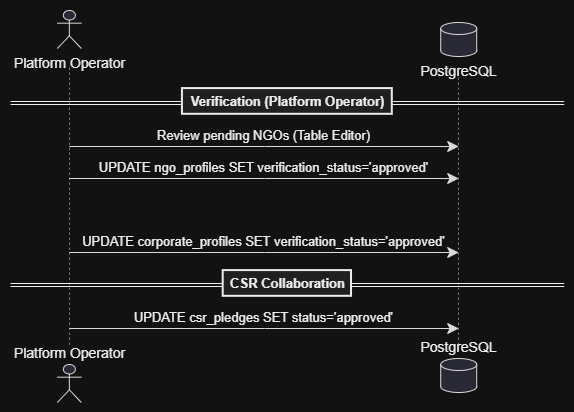

The diagram above was exported from draw.io. Its source (the exported page's mxGraphModel, read from the mxfile embedded in the PNG):
<mxGraphModel dx="1708" dy="878" grid="1" gridSize="10" guides="1" tooltips="1" connect="1" arrows="1" fold="1" page="1" pageScale="1" pageWidth="850" pageHeight="1100" math="0" shadow="0">
  <root>
    <mxCell id="4QTNQ84HARL3OqEx9Zyv-0" />
    <mxCell id="4QTNQ84HARL3OqEx9Zyv-1" parent="4QTNQ84HARL3OqEx9Zyv-0" />
    <UserObject label="" plantUmlData="{&#10;  &quot;data&quot;: &quot;@startuml HelpingHands_PlatformOperator_SequenceDiagram\nskinparam backgroundColor #FFFFFF\nskinparam sequenceMessageAlign center\nskinparam roundcorner 8\nskinparam shadowing false\nskinparam ArrowColor #34495E\nskinparam ParticipantBorderColor #2C3E50\nskinparam ParticipantBackgroundColor #ECF0F1\nskinparam LifeLineBorderColor #7F8C8D\nskinparam NoteBackgroundColor #FFF9E6\nskinparam NoteBorderColor #D4AC0D\nskinparam BoxPadding 10\nactor \&quot;Platform Operator\&quot; as PO\ndatabase \&quot;Supabase\\n(Auth + PostgreSQL)\&quot; as DB\n== Verification (Platform Operator) ==\nPO -&gt; DB : Review pending NGOs (Table Editor)\nPO -&gt; DB : UPDATE ngo_profiles SET verification_status='approved'\nnote right of PO : Manual verification.\\nNo admin UI in-app.\nPO -&gt; DB : UPDATE corporate_profiles SET verification_status='approved'\n== CSR Collaboration ==\nPO -&gt; DB : UPDATE csr_pledges SET status='approved'\n@enduml&quot;,&#10;  &quot;config&quot;: null&#10;}" id="R95UWzDjOVjkiSrVqhXP-246">
      <mxCell connectable="0" parent="4QTNQ84HARL3OqEx9Zyv-1" style="group;transparentBounds=1;editIcon=1;lockedGroup=0;groupPadding=10;" vertex="1">
        <mxGeometry as="geometry" />
      </mxCell>
    </UserObject>
    <UserObject label="" plantUmlId="life_0" plantUmlBaseStyle="endArrow=none;html=1;strokeColor=#181818;strokeWidth=0.5;dashed=1;dashPattern=5 5;" plantUmlBaseValue="" id="R95UWzDjOVjkiSrVqhXP-247">
      <mxCell edge="1" parent="R95UWzDjOVjkiSrVqhXP-246" style="endArrow=none;html=1;strokeColor=#181818;strokeWidth=0.5;dashed=1;dashPattern=5 5;rounded=0;">
        <mxGeometry relative="1" as="geometry">
          <mxPoint x="88.85" y="94" as="sourcePoint" />
          <mxPoint x="88.85" y="373" as="targetPoint" />
        </mxGeometry>
      </mxCell>
    </UserObject>
    <UserObject label="" plantUmlId="life_1" plantUmlBaseStyle="endArrow=none;html=1;strokeColor=#181818;strokeWidth=0.5;dashed=1;dashPattern=5 5;" plantUmlBaseValue="" id="R95UWzDjOVjkiSrVqhXP-248">
      <mxCell edge="1" parent="R95UWzDjOVjkiSrVqhXP-246" style="endArrow=none;html=1;strokeColor=#181818;strokeWidth=0.5;dashed=1;dashPattern=5 5;rounded=0;">
        <mxGeometry relative="1" as="geometry">
          <mxPoint x="478.2214285714287" y="94" as="sourcePoint" />
          <mxPoint x="478.2214285714287" y="373" as="targetPoint" />
        </mxGeometry>
      </mxCell>
    </UserObject>
    <UserObject label="Review pending NGOs (Table Editor)" plantUmlId="msg_5" plantUmlBaseStyle="endArrow=classic;endFill=1;endSize=9;html=1;rounded=0;edgeStyle=elbowEdgeStyle;elbow=vertical;curved=0;strokeColor=#181818;strokeWidth=1;fontColor=#000000;fontSize=13;verticalAlign=bottom;labelBackgroundColor=none;" plantUmlBaseValue="Review pending NGOs (Table Editor)" id="R95UWzDjOVjkiSrVqhXP-249">
      <mxCell edge="1" parent="R95UWzDjOVjkiSrVqhXP-246" style="endArrow=classic;endFill=1;endSize=9;html=1;rounded=0;edgeStyle=elbowEdgeStyle;elbow=vertical;curved=0;strokeColor=#181818;strokeWidth=1;fontColor=#000000;fontSize=13;verticalAlign=bottom;labelBackgroundColor=none;">
        <mxGeometry relative="1" as="geometry">
          <Array as="points">
            <mxPoint x="284" y="173" />
          </Array>
          <mxPoint x="88.85" y="173" as="sourcePoint" />
          <mxPoint x="478.2214285714287" y="173" as="targetPoint" />
        </mxGeometry>
      </mxCell>
    </UserObject>
    <UserObject label="UPDATE ngo_profiles SET verification_status='approved'" plantUmlId="msg_6" plantUmlBaseStyle="endArrow=classic;endFill=1;endSize=9;html=1;rounded=0;edgeStyle=elbowEdgeStyle;elbow=vertical;curved=0;strokeColor=#181818;strokeWidth=1;fontColor=#000000;fontSize=13;verticalAlign=bottom;labelBackgroundColor=none;" plantUmlBaseValue="UPDATE ngo_profiles SET verification_status='approved'" id="R95UWzDjOVjkiSrVqhXP-250">
      <mxCell edge="1" parent="R95UWzDjOVjkiSrVqhXP-246" style="endArrow=classic;endFill=1;endSize=9;html=1;rounded=0;edgeStyle=elbowEdgeStyle;elbow=vertical;curved=0;strokeColor=#181818;strokeWidth=1;fontColor=#000000;fontSize=13;verticalAlign=bottom;labelBackgroundColor=none;">
        <mxGeometry relative="1" as="geometry">
          <Array as="points">
            <mxPoint x="284" y="205" />
          </Array>
          <mxPoint x="88.85" y="205" as="sourcePoint" />
          <mxPoint x="478.2214285714287" y="205" as="targetPoint" />
        </mxGeometry>
      </mxCell>
    </UserObject>
    <UserObject label="UPDATE corporate_profiles SET verification_status='approved'" plantUmlId="msg_8" plantUmlBaseStyle="endArrow=classic;endFill=1;endSize=9;html=1;rounded=0;edgeStyle=elbowEdgeStyle;elbow=vertical;curved=0;strokeColor=#181818;strokeWidth=1;fontColor=#000000;fontSize=13;verticalAlign=bottom;labelBackgroundColor=none;" plantUmlBaseValue="UPDATE corporate_profiles SET verification_status='approved'" id="R95UWzDjOVjkiSrVqhXP-251">
      <mxCell edge="1" parent="R95UWzDjOVjkiSrVqhXP-246" style="endArrow=classic;endFill=1;endSize=9;html=1;rounded=0;edgeStyle=elbowEdgeStyle;elbow=vertical;curved=0;strokeColor=#181818;strokeWidth=1;fontColor=#000000;fontSize=13;verticalAlign=bottom;labelBackgroundColor=none;">
        <mxGeometry relative="1" as="geometry">
          <Array as="points">
            <mxPoint x="284" y="279" />
          </Array>
          <mxPoint x="88.85" y="279" as="sourcePoint" />
          <mxPoint x="478.2214285714287" y="279" as="targetPoint" />
        </mxGeometry>
      </mxCell>
    </UserObject>
    <UserObject label="UPDATE csr_pledges SET status='approved'" plantUmlId="msg_12" plantUmlBaseStyle="endArrow=classic;endFill=1;endSize=9;html=1;rounded=0;edgeStyle=elbowEdgeStyle;elbow=vertical;curved=0;strokeColor=#181818;strokeWidth=1;fontColor=#000000;fontSize=13;verticalAlign=bottom;labelBackgroundColor=none;" plantUmlBaseValue="UPDATE csr_pledges SET status='approved'" id="R95UWzDjOVjkiSrVqhXP-252">
      <mxCell edge="1" parent="R95UWzDjOVjkiSrVqhXP-246" style="endArrow=classic;endFill=1;endSize=9;html=1;rounded=0;edgeStyle=elbowEdgeStyle;elbow=vertical;curved=0;strokeColor=#181818;strokeWidth=1;fontColor=#000000;fontSize=13;verticalAlign=bottom;labelBackgroundColor=none;">
        <mxGeometry relative="1" as="geometry">
          <Array as="points">
            <mxPoint x="284" y="355" />
          </Array>
          <mxPoint x="88.85" y="355" as="sourcePoint" />
          <mxPoint x="478.2214285714287" y="355" as="targetPoint" />
        </mxGeometry>
      </mxCell>
    </UserObject>
    <UserObject label="" plantUmlId="divbar_2" plantUmlBaseStyle="endArrow=none;html=1;strokeColor=#000000;strokeWidth=1;" plantUmlBaseValue="" id="R95UWzDjOVjkiSrVqhXP-253">
      <mxCell edge="1" parent="R95UWzDjOVjkiSrVqhXP-246" style="endArrow=none;html=1;strokeColor=#000000;strokeWidth=1;rounded=0;">
        <mxGeometry relative="1" as="geometry">
          <mxPoint x="30" y="128" as="sourcePoint" />
          <mxPoint x="583.7214285714288" y="128" as="targetPoint" />
        </mxGeometry>
      </mxCell>
    </UserObject>
    <UserObject label="" plantUmlId="divbar_3" plantUmlBaseStyle="endArrow=none;html=1;strokeColor=#000000;strokeWidth=1;" plantUmlBaseValue="" id="R95UWzDjOVjkiSrVqhXP-254">
      <mxCell edge="1" parent="R95UWzDjOVjkiSrVqhXP-246" style="endArrow=none;html=1;strokeColor=#000000;strokeWidth=1;rounded=0;">
        <mxGeometry relative="1" as="geometry">
          <mxPoint x="30" y="131" as="sourcePoint" />
          <mxPoint x="583.7214285714288" y="131" as="targetPoint" />
        </mxGeometry>
      </mxCell>
    </UserObject>
    <UserObject label="Verification (Platform Operator)" plantUmlId="div_4" plantUmlBaseStyle="rounded=0;fillColor=#EEEEEE;strokeColor=#000000;strokeWidth=2;fontColor=#000000;fontSize=13;fontStyle=1;align=center;verticalAlign=middle;html=1;" plantUmlBaseValue="Verification (Platform Operator)" id="R95UWzDjOVjkiSrVqhXP-255">
      <mxCell parent="R95UWzDjOVjkiSrVqhXP-246" style="rounded=0;fillColor=#EEEEEE;strokeColor=#000000;strokeWidth=2;fontColor=#000000;fontSize=13;fontStyle=1;align=center;verticalAlign=middle;html=1;" vertex="1">
        <mxGeometry height="25.7" width="209.8494285714286" x="201.9360000000001" y="115.1" as="geometry" />
      </mxCell>
    </UserObject>
    <UserObject label="" plantUmlId="divbar_9" plantUmlBaseStyle="endArrow=none;html=1;strokeColor=#000000;strokeWidth=1;" plantUmlBaseValue="" id="R95UWzDjOVjkiSrVqhXP-256">
      <mxCell edge="1" parent="R95UWzDjOVjkiSrVqhXP-246" style="endArrow=none;html=1;strokeColor=#000000;strokeWidth=1;rounded=0;">
        <mxGeometry relative="1" as="geometry">
          <mxPoint x="30" y="310" as="sourcePoint" />
          <mxPoint x="583.7214285714288" y="310" as="targetPoint" />
        </mxGeometry>
      </mxCell>
    </UserObject>
    <UserObject label="" plantUmlId="divbar_10" plantUmlBaseStyle="endArrow=none;html=1;strokeColor=#000000;strokeWidth=1;" plantUmlBaseValue="" id="R95UWzDjOVjkiSrVqhXP-257">
      <mxCell edge="1" parent="R95UWzDjOVjkiSrVqhXP-246" style="endArrow=none;html=1;strokeColor=#000000;strokeWidth=1;rounded=0;">
        <mxGeometry relative="1" as="geometry">
          <mxPoint x="30" y="313" as="sourcePoint" />
          <mxPoint x="583.7214285714288" y="313" as="targetPoint" />
        </mxGeometry>
      </mxCell>
    </UserObject>
    <UserObject label="CSR Collaboration" plantUmlId="div_11" plantUmlBaseStyle="rounded=0;fillColor=#EEEEEE;strokeColor=#000000;strokeWidth=2;fontColor=#000000;fontSize=13;fontStyle=1;align=center;verticalAlign=middle;html=1;" plantUmlBaseValue="CSR Collaboration" id="R95UWzDjOVjkiSrVqhXP-258">
      <mxCell parent="R95UWzDjOVjkiSrVqhXP-246" style="rounded=0;fillColor=#EEEEEE;strokeColor=#000000;strokeWidth=2;fontColor=#000000;fontSize=13;fontStyle=1;align=center;verticalAlign=middle;html=1;" vertex="1">
        <mxGeometry height="25.7" width="128.31714285714287" x="242.70214285714295" y="297.1" as="geometry" />
      </mxCell>
    </UserObject>
    <UserObject label="Platform Operator" plantUmlId="p_13" plantUmlBaseStyle="shape=umlActor;verticalLabelPosition=bottom;verticalAlign=top;fillColor=#E2E2F0;strokeColor=#181818;fontColor=#000000;fontSize=14;html=1;" plantUmlBaseValue="Platform Operator" id="R95UWzDjOVjkiSrVqhXP-259">
      <mxCell parent="R95UWzDjOVjkiSrVqhXP-246" style="shape=umlActor;verticalLabelPosition=bottom;verticalAlign=top;fillColor=#E2E2F0;strokeColor=#181818;fontColor=#000000;fontSize=14;html=1;" vertex="1">
        <mxGeometry height="38" width="24" x="76.85" y="37" as="geometry" />
      </mxCell>
    </UserObject>
    <UserObject label="Platform Operator" plantUmlId="pf_14" plantUmlBaseStyle="shape=umlActor;verticalLabelPosition=top;verticalAlign=bottom;fillColor=#E2E2F0;strokeColor=#181818;fontColor=#000000;fontSize=14;html=1;" plantUmlBaseValue="Platform Operator" id="R95UWzDjOVjkiSrVqhXP-260">
      <mxCell parent="R95UWzDjOVjkiSrVqhXP-246" style="shape=umlActor;verticalLabelPosition=top;verticalAlign=bottom;fillColor=#E2E2F0;strokeColor=#181818;fontColor=#000000;fontSize=14;html=1;" vertex="1">
        <mxGeometry height="38" width="24" x="76.85" y="391" as="geometry" />
      </mxCell>
    </UserObject>
    <UserObject label="PostgreSQL" plantUmlId="p_15" plantUmlBaseStyle="shape=cylinder3;size=6;verticalLabelPosition=bottom;verticalAlign=top;fillColor=#E2E2F0;strokeColor=#181818;fontColor=#000000;fontSize=14;html=1;" plantUmlBaseValue="Supabase&#10;(Auth + PostgreSQL)" id="R95UWzDjOVjkiSrVqhXP-261">
      <mxCell parent="R95UWzDjOVjkiSrVqhXP-246" style="shape=cylinder3;size=6;verticalLabelPosition=bottom;verticalAlign=top;fillColor=#E2E2F0;strokeColor=#181818;fontColor=#000000;fontSize=14;html=1;" vertex="1">
        <mxGeometry height="34" width="36" x="460.2214285714287" y="49" as="geometry" />
      </mxCell>
    </UserObject>
    <UserObject label="PostgreSQL" plantUmlId="pf_16" plantUmlBaseStyle="shape=cylinder3;size=6;verticalLabelPosition=top;verticalAlign=bottom;fillColor=#E2E2F0;strokeColor=#181818;fontColor=#000000;fontSize=14;html=1;" plantUmlBaseValue="Supabase&#10;(Auth + PostgreSQL)" id="R95UWzDjOVjkiSrVqhXP-262">
      <mxCell parent="R95UWzDjOVjkiSrVqhXP-246" style="shape=cylinder3;size=6;verticalLabelPosition=top;verticalAlign=bottom;fillColor=#E2E2F0;strokeColor=#181818;fontColor=#000000;fontSize=14;html=1;" vertex="1">
        <mxGeometry height="34" width="36" x="460.2214285714287" y="385" as="geometry" />
      </mxCell>
    </UserObject>
  </root>
</mxGraphModel>